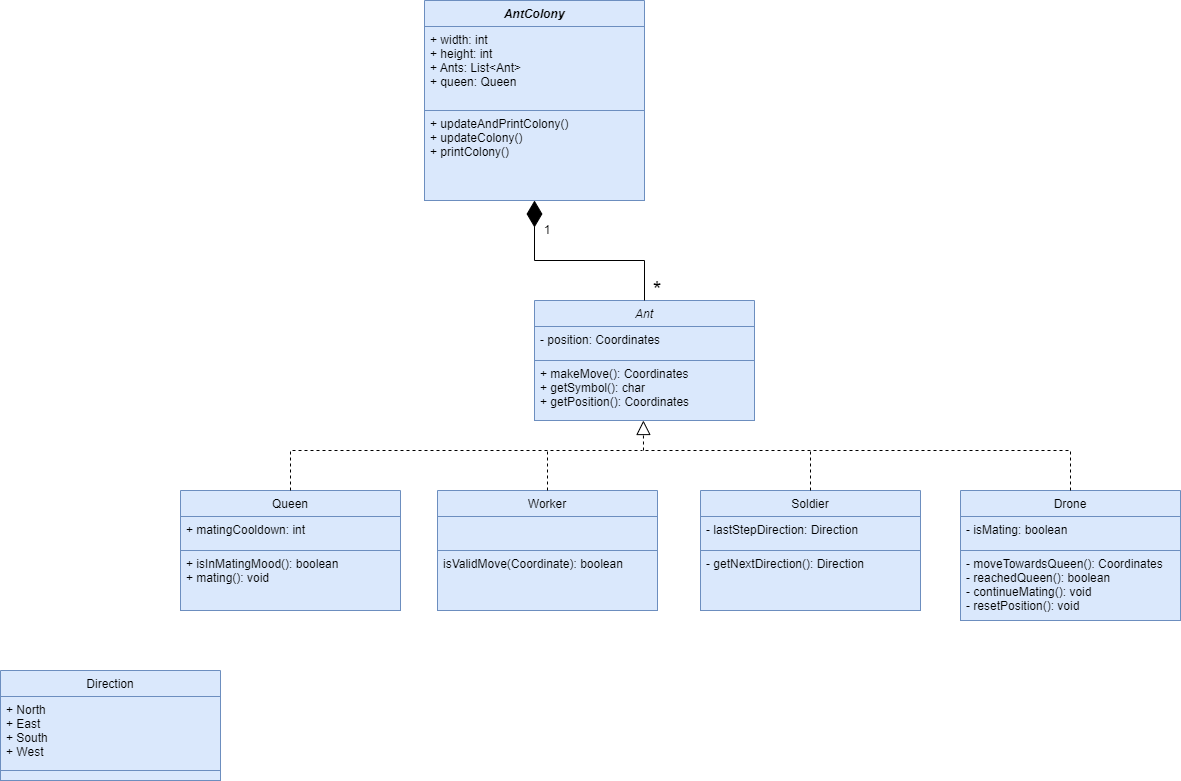

The diagram above was exported from draw.io. Its source (the exported page's mxGraphModel, read from the mxfile embedded in the PNG):
<mxGraphModel dx="2889" dy="1114" grid="1" gridSize="10" guides="1" tooltips="1" connect="1" arrows="1" fold="1" page="1" pageScale="1" pageWidth="827" pageHeight="1169" math="0" shadow="0">
  <root>
    <mxCell id="0" />
    <mxCell id="1" parent="0" />
    <mxCell id="bwpST0OO-y4IlU8mprQf-1" value="AntColony" style="swimlane;fontStyle=3;align=center;verticalAlign=top;childLayout=stackLayout;horizontal=1;startSize=26;horizontalStack=0;resizeParent=1;resizeParentMax=0;resizeLast=0;collapsible=1;marginBottom=0;fillColor=#dae8fc;strokeColor=#6c8ebf;" vertex="1" parent="1">
      <mxGeometry x="304" y="30" width="220" height="200" as="geometry" />
    </mxCell>
    <mxCell id="bwpST0OO-y4IlU8mprQf-2" value="+ width: int&#10;+ height: int&#10;+ Ants: List&lt;Ant&gt;&#10;+ queen: Queen" style="text;strokeColor=#6c8ebf;fillColor=#dae8fc;align=left;verticalAlign=top;spacingLeft=4;spacingRight=4;overflow=hidden;rotatable=0;points=[[0,0.5],[1,0.5]];portConstraint=eastwest;" vertex="1" parent="bwpST0OO-y4IlU8mprQf-1">
      <mxGeometry y="26" width="220" height="84" as="geometry" />
    </mxCell>
    <mxCell id="bwpST0OO-y4IlU8mprQf-4" value="+ updateAndPrintColony()&#10;+ updateColony()&#10;+ printColony()" style="text;strokeColor=#6c8ebf;fillColor=#dae8fc;align=left;verticalAlign=top;spacingLeft=4;spacingRight=4;overflow=hidden;rotatable=0;points=[[0,0.5],[1,0.5]];portConstraint=eastwest;" vertex="1" parent="bwpST0OO-y4IlU8mprQf-1">
      <mxGeometry y="110" width="220" height="90" as="geometry" />
    </mxCell>
    <mxCell id="bwpST0OO-y4IlU8mprQf-9" value="Ant" style="swimlane;fontStyle=2;align=center;verticalAlign=top;childLayout=stackLayout;horizontal=1;startSize=26;horizontalStack=0;resizeParent=1;resizeParentMax=0;resizeLast=0;collapsible=1;marginBottom=0;fillColor=#dae8fc;strokeColor=#6c8ebf;" vertex="1" parent="1">
      <mxGeometry x="414" y="330" width="220" height="120" as="geometry" />
    </mxCell>
    <mxCell id="bwpST0OO-y4IlU8mprQf-10" value="- position: Coordinates&#10;" style="text;strokeColor=#6c8ebf;fillColor=#dae8fc;align=left;verticalAlign=top;spacingLeft=4;spacingRight=4;overflow=hidden;rotatable=0;points=[[0,0.5],[1,0.5]];portConstraint=eastwest;" vertex="1" parent="bwpST0OO-y4IlU8mprQf-9">
      <mxGeometry y="26" width="220" height="34" as="geometry" />
    </mxCell>
    <mxCell id="bwpST0OO-y4IlU8mprQf-11" value="+ makeMove(): Coordinates&#10;+ getSymbol(): char&#10;+ getPosition(): Coordinates" style="text;strokeColor=#6c8ebf;fillColor=#dae8fc;align=left;verticalAlign=top;spacingLeft=4;spacingRight=4;overflow=hidden;rotatable=0;points=[[0,0.5],[1,0.5]];portConstraint=eastwest;" vertex="1" parent="bwpST0OO-y4IlU8mprQf-9">
      <mxGeometry y="60" width="220" height="60" as="geometry" />
    </mxCell>
    <mxCell id="bwpST0OO-y4IlU8mprQf-12" value="" style="endArrow=diamondThin;endFill=1;endSize=24;html=1;rounded=0;exitX=0.5;exitY=0;exitDx=0;exitDy=0;entryX=0.5;entryY=1;entryDx=0;entryDy=0;" edge="1" parent="1" source="bwpST0OO-y4IlU8mprQf-9" target="bwpST0OO-y4IlU8mprQf-1">
      <mxGeometry width="160" relative="1" as="geometry">
        <mxPoint x="460" y="330" as="sourcePoint" />
        <mxPoint x="620" y="330" as="targetPoint" />
        <Array as="points">
          <mxPoint x="524" y="290" />
          <mxPoint x="414" y="290" />
        </Array>
      </mxGeometry>
    </mxCell>
    <mxCell id="bwpST0OO-y4IlU8mprQf-13" value="1" style="text;html=1;strokeColor=none;fillColor=none;align=center;verticalAlign=middle;whiteSpace=wrap;rounded=0;" vertex="1" parent="1">
      <mxGeometry x="414" y="250" width="26" height="20" as="geometry" />
    </mxCell>
    <mxCell id="bwpST0OO-y4IlU8mprQf-14" value="&lt;font style=&quot;font-size: 22px;&quot;&gt;*&lt;/font&gt;" style="text;html=1;strokeColor=none;fillColor=none;align=center;verticalAlign=middle;whiteSpace=wrap;rounded=0;" vertex="1" parent="1">
      <mxGeometry x="524" y="310" width="26" height="20" as="geometry" />
    </mxCell>
    <mxCell id="bwpST0OO-y4IlU8mprQf-15" value="Queen" style="swimlane;fontStyle=0;align=center;verticalAlign=top;childLayout=stackLayout;horizontal=1;startSize=26;horizontalStack=0;resizeParent=1;resizeParentMax=0;resizeLast=0;collapsible=1;marginBottom=0;fillColor=#dae8fc;strokeColor=#6c8ebf;" vertex="1" parent="1">
      <mxGeometry x="60" y="520" width="220" height="120" as="geometry" />
    </mxCell>
    <mxCell id="bwpST0OO-y4IlU8mprQf-16" value="+ matingCooldown: int" style="text;strokeColor=#6c8ebf;fillColor=#dae8fc;align=left;verticalAlign=top;spacingLeft=4;spacingRight=4;overflow=hidden;rotatable=0;points=[[0,0.5],[1,0.5]];portConstraint=eastwest;" vertex="1" parent="bwpST0OO-y4IlU8mprQf-15">
      <mxGeometry y="26" width="220" height="34" as="geometry" />
    </mxCell>
    <mxCell id="bwpST0OO-y4IlU8mprQf-17" value="+ isInMatingMood(): boolean&#10;+ mating(): void" style="text;strokeColor=#6c8ebf;fillColor=#dae8fc;align=left;verticalAlign=top;spacingLeft=4;spacingRight=4;overflow=hidden;rotatable=0;points=[[0,0.5],[1,0.5]];portConstraint=eastwest;" vertex="1" parent="bwpST0OO-y4IlU8mprQf-15">
      <mxGeometry y="60" width="220" height="60" as="geometry" />
    </mxCell>
    <mxCell id="bwpST0OO-y4IlU8mprQf-18" value="Worker" style="swimlane;fontStyle=0;align=center;verticalAlign=top;childLayout=stackLayout;horizontal=1;startSize=26;horizontalStack=0;resizeParent=1;resizeParentMax=0;resizeLast=0;collapsible=1;marginBottom=0;fillColor=#dae8fc;strokeColor=#6c8ebf;" vertex="1" parent="1">
      <mxGeometry x="317" y="520" width="220" height="120" as="geometry" />
    </mxCell>
    <mxCell id="bwpST0OO-y4IlU8mprQf-19" value="" style="text;strokeColor=#6c8ebf;fillColor=#dae8fc;align=left;verticalAlign=top;spacingLeft=4;spacingRight=4;overflow=hidden;rotatable=0;points=[[0,0.5],[1,0.5]];portConstraint=eastwest;" vertex="1" parent="bwpST0OO-y4IlU8mprQf-18">
      <mxGeometry y="26" width="220" height="34" as="geometry" />
    </mxCell>
    <mxCell id="bwpST0OO-y4IlU8mprQf-20" value="isValidMove(Coordinate): boolean" style="text;strokeColor=#6c8ebf;fillColor=#dae8fc;align=left;verticalAlign=top;spacingLeft=4;spacingRight=4;overflow=hidden;rotatable=0;points=[[0,0.5],[1,0.5]];portConstraint=eastwest;" vertex="1" parent="bwpST0OO-y4IlU8mprQf-18">
      <mxGeometry y="60" width="220" height="60" as="geometry" />
    </mxCell>
    <mxCell id="bwpST0OO-y4IlU8mprQf-21" value="Soldier" style="swimlane;fontStyle=0;align=center;verticalAlign=top;childLayout=stackLayout;horizontal=1;startSize=26;horizontalStack=0;resizeParent=1;resizeParentMax=0;resizeLast=0;collapsible=1;marginBottom=0;fillColor=#dae8fc;strokeColor=#6c8ebf;" vertex="1" parent="1">
      <mxGeometry x="580" y="520" width="220" height="120" as="geometry" />
    </mxCell>
    <mxCell id="bwpST0OO-y4IlU8mprQf-22" value="- lastStepDirection: Direction" style="text;strokeColor=#6c8ebf;fillColor=#dae8fc;align=left;verticalAlign=top;spacingLeft=4;spacingRight=4;overflow=hidden;rotatable=0;points=[[0,0.5],[1,0.5]];portConstraint=eastwest;" vertex="1" parent="bwpST0OO-y4IlU8mprQf-21">
      <mxGeometry y="26" width="220" height="34" as="geometry" />
    </mxCell>
    <mxCell id="bwpST0OO-y4IlU8mprQf-23" value="- getNextDirection(): Direction" style="text;strokeColor=#6c8ebf;fillColor=#dae8fc;align=left;verticalAlign=top;spacingLeft=4;spacingRight=4;overflow=hidden;rotatable=0;points=[[0,0.5],[1,0.5]];portConstraint=eastwest;" vertex="1" parent="bwpST0OO-y4IlU8mprQf-21">
      <mxGeometry y="60" width="220" height="60" as="geometry" />
    </mxCell>
    <mxCell id="bwpST0OO-y4IlU8mprQf-24" value="Drone" style="swimlane;fontStyle=0;align=center;verticalAlign=top;childLayout=stackLayout;horizontal=1;startSize=26;horizontalStack=0;resizeParent=1;resizeParentMax=0;resizeLast=0;collapsible=1;marginBottom=0;fillColor=#dae8fc;strokeColor=#6c8ebf;" vertex="1" parent="1">
      <mxGeometry x="840" y="520" width="220" height="130" as="geometry" />
    </mxCell>
    <mxCell id="bwpST0OO-y4IlU8mprQf-25" value="- isMating: boolean&#10;" style="text;strokeColor=#6c8ebf;fillColor=#dae8fc;align=left;verticalAlign=top;spacingLeft=4;spacingRight=4;overflow=hidden;rotatable=0;points=[[0,0.5],[1,0.5]];portConstraint=eastwest;" vertex="1" parent="bwpST0OO-y4IlU8mprQf-24">
      <mxGeometry y="26" width="220" height="34" as="geometry" />
    </mxCell>
    <mxCell id="bwpST0OO-y4IlU8mprQf-26" value="- moveTowardsQueen(): Coordinates&#10;- reachedQueen(): boolean&#10;- continueMating(): void&#10;- resetPosition(): void" style="text;strokeColor=#6c8ebf;fillColor=#dae8fc;align=left;verticalAlign=top;spacingLeft=4;spacingRight=4;overflow=hidden;rotatable=0;points=[[0,0.5],[1,0.5]];portConstraint=eastwest;" vertex="1" parent="bwpST0OO-y4IlU8mprQf-24">
      <mxGeometry y="60" width="220" height="70" as="geometry" />
    </mxCell>
    <mxCell id="bwpST0OO-y4IlU8mprQf-28" value="" style="endArrow=none;dashed=1;html=1;rounded=0;fontSize=22;exitX=0.5;exitY=0;exitDx=0;exitDy=0;" edge="1" parent="1" source="bwpST0OO-y4IlU8mprQf-15">
      <mxGeometry width="50" height="50" relative="1" as="geometry">
        <mxPoint x="150" y="500" as="sourcePoint" />
        <mxPoint x="520" y="480" as="targetPoint" />
        <Array as="points">
          <mxPoint x="170" y="480" />
        </Array>
      </mxGeometry>
    </mxCell>
    <mxCell id="bwpST0OO-y4IlU8mprQf-31" value="" style="endArrow=none;dashed=1;html=1;rounded=0;fontSize=22;exitX=0.5;exitY=0;exitDx=0;exitDy=0;" edge="1" parent="1" source="bwpST0OO-y4IlU8mprQf-18">
      <mxGeometry width="50" height="50" relative="1" as="geometry">
        <mxPoint x="420" y="510" as="sourcePoint" />
        <mxPoint x="427" y="480" as="targetPoint" />
      </mxGeometry>
    </mxCell>
    <mxCell id="bwpST0OO-y4IlU8mprQf-33" value="" style="endArrow=none;dashed=1;html=1;rounded=0;fontSize=22;exitX=0.5;exitY=0;exitDx=0;exitDy=0;" edge="1" parent="1" source="bwpST0OO-y4IlU8mprQf-21">
      <mxGeometry width="50" height="50" relative="1" as="geometry">
        <mxPoint x="690" y="510" as="sourcePoint" />
        <mxPoint x="690" y="480" as="targetPoint" />
      </mxGeometry>
    </mxCell>
    <mxCell id="bwpST0OO-y4IlU8mprQf-34" value="" style="endArrow=none;dashed=1;html=1;rounded=0;fontSize=22;exitX=0.5;exitY=0;exitDx=0;exitDy=0;" edge="1" parent="1" source="bwpST0OO-y4IlU8mprQf-24">
      <mxGeometry width="50" height="50" relative="1" as="geometry">
        <mxPoint x="930" y="500" as="sourcePoint" />
        <mxPoint x="520" y="480" as="targetPoint" />
        <Array as="points">
          <mxPoint x="950" y="480" />
        </Array>
      </mxGeometry>
    </mxCell>
    <mxCell id="bwpST0OO-y4IlU8mprQf-35" value="" style="endArrow=block;dashed=1;endFill=0;endSize=12;html=1;rounded=0;fontSize=22;entryX=0.495;entryY=1;entryDx=0;entryDy=0;entryPerimeter=0;" edge="1" parent="1" target="bwpST0OO-y4IlU8mprQf-11">
      <mxGeometry width="160" relative="1" as="geometry">
        <mxPoint x="523" y="480" as="sourcePoint" />
        <mxPoint x="810" y="460" as="targetPoint" />
      </mxGeometry>
    </mxCell>
    <mxCell id="bwpST0OO-y4IlU8mprQf-36" value="Direction" style="swimlane;fontStyle=0;align=center;verticalAlign=top;childLayout=stackLayout;horizontal=1;startSize=26;horizontalStack=0;resizeParent=1;resizeParentMax=0;resizeLast=0;collapsible=1;marginBottom=0;fillColor=#dae8fc;strokeColor=#6c8ebf;" vertex="1" parent="1">
      <mxGeometry x="-120" y="700" width="220" height="110" as="geometry" />
    </mxCell>
    <mxCell id="bwpST0OO-y4IlU8mprQf-37" value="+ North&#10;+ East&#10;+ South&#10;+ West" style="text;strokeColor=#6c8ebf;fillColor=#dae8fc;align=left;verticalAlign=top;spacingLeft=4;spacingRight=4;overflow=hidden;rotatable=0;points=[[0,0.5],[1,0.5]];portConstraint=eastwest;" vertex="1" parent="bwpST0OO-y4IlU8mprQf-36">
      <mxGeometry y="26" width="220" height="74" as="geometry" />
    </mxCell>
    <mxCell id="bwpST0OO-y4IlU8mprQf-38" value="" style="text;strokeColor=#6c8ebf;fillColor=#dae8fc;align=left;verticalAlign=top;spacingLeft=4;spacingRight=4;overflow=hidden;rotatable=0;points=[[0,0.5],[1,0.5]];portConstraint=eastwest;" vertex="1" parent="bwpST0OO-y4IlU8mprQf-36">
      <mxGeometry y="100" width="220" height="10" as="geometry" />
    </mxCell>
  </root>
</mxGraphModel>